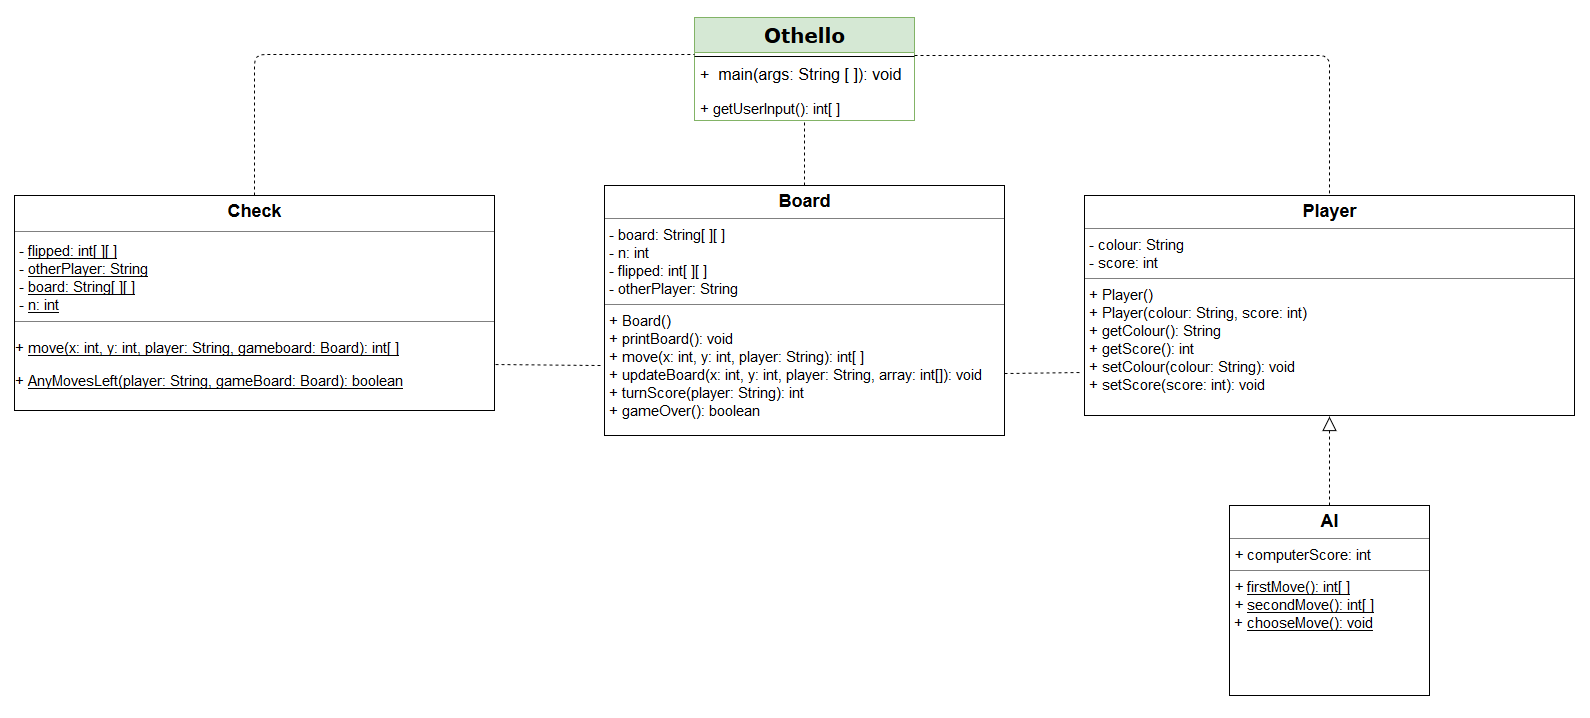

The diagram above was exported from draw.io. Its source (the exported page's mxGraphModel, read from the mxfile embedded in the PNG):
<mxGraphModel dx="1826" dy="577" grid="0" gridSize="10" guides="1" tooltips="1" connect="1" arrows="1" fold="1" page="0" pageScale="1" pageWidth="1100" pageHeight="850" background="#ffffff" math="0" shadow="0">
  <root>
    <mxCell id="0" />
    <mxCell id="1" parent="0" />
    <mxCell id="17acba5748e5396b-20" value="&lt;font style=&quot;font-size: 20px&quot;&gt;&lt;b&gt;Othello&lt;/b&gt;&lt;/font&gt;" style="swimlane;html=1;fontStyle=0;childLayout=stackLayout;horizontal=1;startSize=35;fillColor=#d5e8d4;horizontalStack=0;resizeParent=1;resizeLast=0;collapsible=1;marginBottom=0;swimlaneFillColor=#ffffff;rounded=0;shadow=0;comic=0;labelBackgroundColor=none;strokeColor=#82b366;strokeWidth=1;fontFamily=Verdana;fontSize=10;align=center;" parent="1" vertex="1">
      <mxGeometry x="210" y="42" width="220" height="103" as="geometry" />
    </mxCell>
    <mxCell id="h3bGb93kEdmj1IymypNq-3" value="" style="line;strokeWidth=1;fillColor=none;align=left;verticalAlign=middle;spacingTop=-1;spacingLeft=3;spacingRight=3;rotatable=0;labelPosition=right;points=[];portConstraint=eastwest;fontSize=16;" vertex="1" parent="17acba5748e5396b-20">
      <mxGeometry y="35" width="220" height="8" as="geometry" />
    </mxCell>
    <mxCell id="17acba5748e5396b-21" value="+&amp;nbsp; main(args: String [ ]): void" style="text;html=1;strokeColor=none;fillColor=none;align=left;verticalAlign=top;spacingLeft=4;spacingRight=4;whiteSpace=wrap;overflow=hidden;rotatable=0;points=[[0,0.5],[1,0.5]];portConstraint=eastwest;fontSize=16;" parent="17acba5748e5396b-20" vertex="1">
      <mxGeometry y="43" width="220" height="34" as="geometry" />
    </mxCell>
    <mxCell id="17acba5748e5396b-24" value="+ getUserInput(): int[ ]" style="text;html=1;strokeColor=none;fillColor=none;align=left;verticalAlign=top;spacingLeft=4;spacingRight=4;whiteSpace=wrap;overflow=hidden;rotatable=0;points=[[0,0.5],[1,0.5]];portConstraint=eastwest;fontSize=15;" parent="17acba5748e5396b-20" vertex="1">
      <mxGeometry y="77" width="220" height="26" as="geometry" />
    </mxCell>
    <mxCell id="5d2195bd80daf111-12" value="&lt;p style=&quot;margin: 0px ; margin-top: 4px ; text-align: center&quot;&gt;&lt;font size=&quot;1&quot;&gt;&lt;b style=&quot;font-size: 18px&quot;&gt;AI&lt;/b&gt;&lt;/font&gt;&lt;/p&gt;&lt;hr size=&quot;1&quot;&gt;&lt;p style=&quot;margin: 0px 0px 0px 4px ; font-size: 15px&quot;&gt;&lt;i&gt;+ &lt;/i&gt;computerScore: int&lt;i&gt;&lt;br&gt;&lt;/i&gt;&lt;/p&gt;&lt;hr size=&quot;1&quot;&gt;&lt;p style=&quot;margin: 0px 0px 0px 4px ; font-size: 15px&quot;&gt;&lt;font style=&quot;font-size: 15px&quot;&gt;&lt;i&gt;+ &lt;/i&gt;&lt;u&gt;firstMove(): int[ ]&lt;/u&gt;&lt;i&gt;&lt;br&gt;+ &lt;/i&gt;&lt;u&gt;secondMove(): int[ ]&lt;/u&gt;&lt;/font&gt;&lt;/p&gt;&lt;p style=&quot;margin: 0px 0px 0px 4px ; font-size: 15px&quot;&gt;&lt;font style=&quot;font-size: 15px&quot;&gt;+ &lt;u&gt;chooseMove(): void&lt;/u&gt;&lt;/font&gt;&lt;br&gt;&lt;/p&gt;" style="verticalAlign=top;align=left;overflow=fill;fontSize=12;fontFamily=Helvetica;html=1;rounded=0;shadow=0;comic=0;labelBackgroundColor=none;strokeColor=#000000;strokeWidth=1;fillColor=#ffffff;" parent="1" vertex="1">
      <mxGeometry x="745" y="530" width="200" height="190" as="geometry" />
    </mxCell>
    <mxCell id="5d2195bd80daf111-15" value="&lt;p style=&quot;margin: 4px 0px 0px ; text-align: center ; font-size: 18px&quot;&gt;&lt;b&gt;Player&lt;/b&gt;&lt;br&gt;&lt;/p&gt;&lt;hr size=&quot;1&quot;&gt;&lt;p style=&quot;margin: 0px 0px 0px 4px ; font-size: 15px&quot;&gt;&lt;font style=&quot;font-size: 15px&quot;&gt;- colour: String&lt;/font&gt;&lt;/p&gt;&lt;p style=&quot;margin: 0px 0px 0px 4px ; font-size: 15px&quot;&gt;&lt;font style=&quot;font-size: 15px&quot;&gt;-&lt;font style=&quot;font-size: 15px&quot;&gt; &lt;font style=&quot;font-size: 15px&quot;&gt;score: int&lt;/font&gt;&lt;/font&gt;&lt;/font&gt;&lt;br&gt;&lt;/p&gt;&lt;hr size=&quot;1&quot;&gt;&lt;p style=&quot;margin: 0px 0px 0px 4px ; font-size: 15px&quot;&gt;+ Player()&lt;br&gt;+ Player(colour: String, score: int)&lt;/p&gt;&lt;p style=&quot;margin: 0px 0px 0px 4px ; font-size: 15px&quot;&gt;+ getColour(): String&lt;/p&gt;&lt;p style=&quot;margin: 0px 0px 0px 4px ; font-size: 15px&quot;&gt;+ getScore(): int&lt;/p&gt;&lt;p style=&quot;margin: 0px 0px 0px 4px ; font-size: 15px&quot;&gt;+ setColour(colour: String): void&lt;/p&gt;&lt;p style=&quot;margin: 0px 0px 0px 4px ; font-size: 15px&quot;&gt;+ setScore(score: int): void&lt;br&gt;&lt;/p&gt;" style="verticalAlign=top;align=left;overflow=fill;fontSize=12;fontFamily=Helvetica;html=1;rounded=0;shadow=0;comic=0;labelBackgroundColor=none;strokeColor=#000000;strokeWidth=1;fillColor=#ffffff;" parent="1" vertex="1">
      <mxGeometry x="600" y="220" width="490" height="220" as="geometry" />
    </mxCell>
    <mxCell id="5d2195bd80daf111-19" value="&lt;p style=&quot;margin: 0px ; margin-top: 4px ; text-align: center&quot;&gt;&lt;font size=&quot;1&quot;&gt;&lt;b style=&quot;font-size: 18px&quot;&gt;Board&lt;/b&gt;&lt;/font&gt;&lt;br&gt;&lt;/p&gt;&lt;hr size=&quot;1&quot;&gt;&lt;p style=&quot;margin: 0px ; margin-left: 4px&quot;&gt;&lt;font style=&quot;font-size: 15px&quot;&gt;- board: String[ ][ ]&lt;/font&gt;&lt;br&gt;&lt;font style=&quot;font-size: 15px&quot;&gt;- n: int&lt;/font&gt;&lt;/p&gt;&lt;p style=&quot;margin: 0px ; margin-left: 4px&quot;&gt;&lt;font style=&quot;font-size: 15px&quot;&gt;- flipped: int[ ][ ]&lt;/font&gt;&lt;/p&gt;&lt;p style=&quot;margin: 0px ; margin-left: 4px&quot;&gt;&lt;font style=&quot;font-size: 15px&quot;&gt;- otherPlayer: String&lt;/font&gt;&lt;br&gt;&lt;/p&gt;&lt;hr size=&quot;1&quot;&gt;&lt;p style=&quot;margin: 0px 0px 0px 4px ; font-size: 15px&quot;&gt;+ Board()&lt;br&gt;+ printBoard(): void&lt;/p&gt;&lt;p style=&quot;margin: 0px 0px 0px 4px ; font-size: 15px&quot;&gt;+ move(x: int, y: int, player: String): int[ ]&lt;/p&gt;&lt;p style=&quot;margin: 0px 0px 0px 4px ; font-size: 15px&quot;&gt;+ updateBoard(x: int, y: int, player: String, array: int[]): void&lt;/p&gt;&lt;p style=&quot;margin: 0px 0px 0px 4px ; font-size: 15px&quot;&gt;+ turnScore(player: String): int&lt;/p&gt;&lt;p style=&quot;margin: 0px 0px 0px 4px ; font-size: 15px&quot;&gt;+ gameOver(): boolean&lt;br&gt;&lt;/p&gt;" style="verticalAlign=top;align=left;overflow=fill;fontSize=12;fontFamily=Helvetica;html=1;rounded=0;shadow=0;comic=0;labelBackgroundColor=none;strokeColor=#000000;strokeWidth=1;fillColor=#ffffff;" parent="1" vertex="1">
      <mxGeometry x="120" y="210" width="400" height="250" as="geometry" />
    </mxCell>
    <mxCell id="5d2195bd80daf111-20" value="&lt;p style=&quot;margin: 4px 0px 0px ; text-align: center ; font-size: 18px&quot;&gt;&lt;b&gt;Check&lt;/b&gt;&lt;br&gt;&lt;/p&gt;&lt;hr style=&quot;font-size: 18px&quot; size=&quot;1&quot;&gt;&lt;font style=&quot;font-size: 15px&quot;&gt;&lt;font style=&quot;font-size: 15px&quot;&gt;&amp;nbsp;- &lt;u&gt;flipped: int[ ][ ]&lt;/u&gt;&lt;/font&gt;&lt;br&gt;&lt;/font&gt;&lt;div&gt;&lt;font style=&quot;font-size: 15px&quot;&gt;&amp;nbsp;- &lt;u&gt;otherPlayer: String&lt;/u&gt;&lt;/font&gt;&lt;/div&gt;&lt;div&gt;&lt;font style=&quot;font-size: 15px&quot;&gt;&amp;nbsp;- &lt;u&gt;board: String[ ][ ]&lt;/u&gt;&lt;/font&gt;&lt;/div&gt;&lt;div&gt;&lt;font style=&quot;font-size: 15px&quot;&gt;&amp;nbsp;- &lt;u&gt;n: int&lt;/u&gt;&lt;/font&gt;&lt;/div&gt;&lt;hr style=&quot;font-size: 15px&quot; size=&quot;1&quot;&gt;&lt;p style=&quot;font-size: 15px&quot;&gt;&lt;font style=&quot;font-size: 15px&quot;&gt;+ &lt;/font&gt;&lt;u&gt;&lt;font style=&quot;font-size: 15px&quot;&gt;&lt;font style=&quot;font-size: 15px&quot;&gt;move(x: int, y: int, player: String, gameboard: Board): int[ ]&lt;/font&gt;&lt;/font&gt;&lt;/u&gt;&lt;/p&gt;&lt;p style=&quot;font-size: 15px&quot;&gt;&lt;font style=&quot;font-size: 15px&quot;&gt;+ &lt;/font&gt;&lt;font style=&quot;font-size: 15px&quot;&gt;&lt;u&gt;AnyMovesLeft(player: String, gameBoard: Board): boolean&lt;br&gt;&lt;/u&gt;&lt;/font&gt;&lt;/p&gt;" style="verticalAlign=top;align=left;overflow=fill;fontSize=12;fontFamily=Helvetica;html=1;rounded=0;shadow=0;comic=0;labelBackgroundColor=none;strokeWidth=1;" parent="1" vertex="1">
      <mxGeometry x="-470" y="220" width="480" height="215" as="geometry" />
    </mxCell>
    <mxCell id="h3bGb93kEdmj1IymypNq-8" value="" style="endArrow=none;dashed=1;html=1;fontSize=16;entryX=0;entryY=-0.176;entryDx=0;entryDy=0;entryPerimeter=0;exitX=0.5;exitY=0;exitDx=0;exitDy=0;" edge="1" parent="1" source="5d2195bd80daf111-20" target="17acba5748e5396b-21">
      <mxGeometry width="50" height="50" relative="1" as="geometry">
        <mxPoint x="-190" y="180" as="sourcePoint" />
        <mxPoint x="80" y="49" as="targetPoint" />
        <Array as="points">
          <mxPoint x="-230" y="79" />
        </Array>
      </mxGeometry>
    </mxCell>
    <mxCell id="h3bGb93kEdmj1IymypNq-9" value="" style="endArrow=none;dashed=1;html=1;fontSize=16;exitX=1;exitY=0.375;exitDx=0;exitDy=0;exitPerimeter=0;entryX=0.5;entryY=0;entryDx=0;entryDy=0;" edge="1" parent="1" source="h3bGb93kEdmj1IymypNq-3" target="5d2195bd80daf111-15">
      <mxGeometry width="50" height="50" relative="1" as="geometry">
        <mxPoint x="795" y="106" as="sourcePoint" />
        <mxPoint x="845" y="80" as="targetPoint" />
        <Array as="points">
          <mxPoint x="845" y="80" />
          <mxPoint x="845" y="220" />
        </Array>
      </mxGeometry>
    </mxCell>
    <mxCell id="h3bGb93kEdmj1IymypNq-10" value="" style="endArrow=none;dashed=1;html=1;fontSize=16;exitX=1.002;exitY=0.786;exitDx=0;exitDy=0;exitPerimeter=0;" edge="1" parent="1" source="5d2195bd80daf111-20">
      <mxGeometry width="50" height="50" relative="1" as="geometry">
        <mxPoint x="50" y="400" as="sourcePoint" />
        <mxPoint x="116" y="390" as="targetPoint" />
      </mxGeometry>
    </mxCell>
    <mxCell id="h3bGb93kEdmj1IymypNq-11" value="" style="endArrow=none;dashed=1;html=1;fontSize=16;exitX=1;exitY=0.75;exitDx=0;exitDy=0;entryX=-0.008;entryY=0.805;entryDx=0;entryDy=0;entryPerimeter=0;" edge="1" parent="1" source="5d2195bd80daf111-19" target="5d2195bd80daf111-15">
      <mxGeometry width="50" height="50" relative="1" as="geometry">
        <mxPoint x="540" y="400" as="sourcePoint" />
        <mxPoint x="590" y="350" as="targetPoint" />
      </mxGeometry>
    </mxCell>
    <mxCell id="h3bGb93kEdmj1IymypNq-12" value="" style="endArrow=none;dashed=1;html=1;fontSize=16;exitX=0.5;exitY=0;exitDx=0;exitDy=0;" edge="1" parent="1" source="5d2195bd80daf111-19" target="17acba5748e5396b-20">
      <mxGeometry width="50" height="50" relative="1" as="geometry">
        <mxPoint x="320" y="200" as="sourcePoint" />
        <mxPoint x="320" y="150" as="targetPoint" />
      </mxGeometry>
    </mxCell>
    <mxCell id="h3bGb93kEdmj1IymypNq-14" value="" style="endArrow=block;dashed=1;endFill=0;endSize=12;html=1;fontSize=16;exitX=0.5;exitY=0;exitDx=0;exitDy=0;" edge="1" parent="1" source="5d2195bd80daf111-12">
      <mxGeometry width="160" relative="1" as="geometry">
        <mxPoint x="765" y="484.5" as="sourcePoint" />
        <mxPoint x="845" y="441" as="targetPoint" />
      </mxGeometry>
    </mxCell>
  </root>
</mxGraphModel>